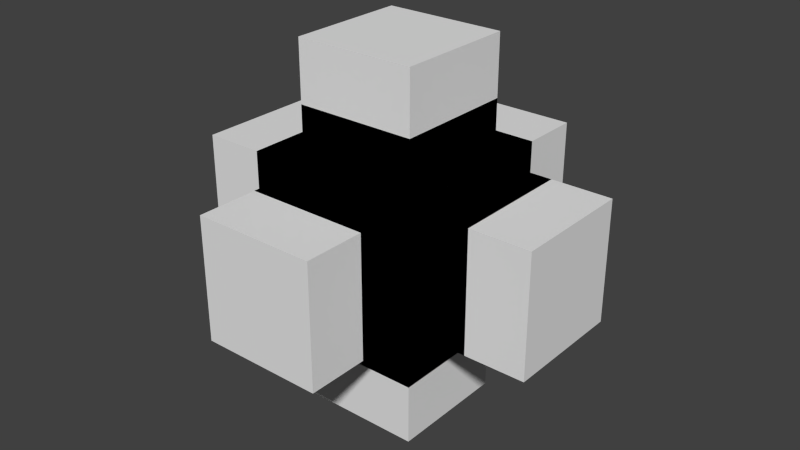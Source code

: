 # Source: testCubeRotateScaleTranslate.blend  (saved by Blender 2.76.0; exported with 4.5.12 LTS)
import bpy
from mathutils import Matrix  # noqa: F401  (used for matrix-valued properties, if any)

bpy.ops.wm.read_factory_settings(use_empty=True)
scene = bpy.context.scene
scene.name = 'Scene'

# ---- collections
col_collection_1 = bpy.data.collections.new('Collection 1'); scene.collection.children.link(col_collection_1)

# ---- world
world_world = bpy.data.worlds.new('World'); scene.world = world_world
world_world.color = (0.05088, 0.05088, 0.05088)
world_world.use_sun_shadow = False
world_world.sun_shadow_jitter_overblur = 0.0
world_world.cycles.sampling_method = 'MANUAL'
world_world.cycles.sample_map_resolution = 256

# ---- meshes
me_cube_012 = bpy.data.meshes.new('Cube.012')
me_cube_012.from_pydata([(-0.5, -0.5, -0.5), (-0.5, -0.5, 0.5), (-0.5, 0.5, -0.5), (-0.5, 0.5, 0.5), (0.5, -0.5, -0.5), (0.5, -0.5, 0.5), (0.5, 0.5, -0.5), (0.5, 0.5, 0.5)], [], [(1, 3, 2, 0), (3, 7, 6, 2), (7, 5, 4, 6), (5, 1, 0, 4), (0, 2, 6, 4), (5, 7, 3, 1)])
me_cube_012.use_remesh_preserve_volume = False
me_cube_012.use_remesh_preserve_attributes = False
me_cube_012.use_mirror_vertex_groups = False
me_cube_012.update()
me_cube_011 = bpy.data.meshes.new('Cube.011')
me_cube_011.from_pydata([(-0.5, -0.5, -0.5), (-0.5, -0.5, 0.5), (-0.5, 0.5, -0.5), (-0.5, 0.5, 0.5), (0.5, -0.5, -0.5), (0.5, -0.5, 0.5), (0.5, 0.5, -0.5), (0.5, 0.5, 0.5)], [], [(1, 3, 2, 0), (3, 7, 6, 2), (7, 5, 4, 6), (5, 1, 0, 4), (0, 2, 6, 4), (5, 7, 3, 1)])
me_cube_011.use_remesh_preserve_volume = False
me_cube_011.use_remesh_preserve_attributes = False
me_cube_011.use_mirror_vertex_groups = False
me_cube_011.update()
me_cube_010 = bpy.data.meshes.new('Cube.010')
me_cube_010.from_pydata([(-0.5, -0.5, -0.5), (-0.5, -0.5, 0.5), (-0.5, 0.5, -0.5), (-0.5, 0.5, 0.5), (0.5, -0.5, -0.5), (0.5, -0.5, 0.5), (0.5, 0.5, -0.5), (0.5, 0.5, 0.5)], [], [(1, 3, 2, 0), (3, 7, 6, 2), (7, 5, 4, 6), (5, 1, 0, 4), (0, 2, 6, 4), (5, 7, 3, 1)])
me_cube_010.use_remesh_preserve_volume = False
me_cube_010.use_remesh_preserve_attributes = False
me_cube_010.use_mirror_vertex_groups = False
me_cube_010.update()
me_cube_009 = bpy.data.meshes.new('Cube.009')
me_cube_009.from_pydata([(-0.5, -0.5, -0.5), (-0.5, -0.5, 0.5), (-0.5, 0.5, -0.5), (-0.5, 0.5, 0.5), (0.5, -0.5, -0.5), (0.5, -0.5, 0.5), (0.5, 0.5, -0.5), (0.5, 0.5, 0.5)], [], [(1, 3, 2, 0), (3, 7, 6, 2), (7, 5, 4, 6), (5, 1, 0, 4), (0, 2, 6, 4), (5, 7, 3, 1)])
me_cube_009.use_remesh_preserve_volume = False
me_cube_009.use_remesh_preserve_attributes = False
me_cube_009.use_mirror_vertex_groups = False
me_cube_009.update()
me_cube_008 = bpy.data.meshes.new('Cube.008')
me_cube_008.from_pydata([(-0.5, -0.5, -0.5), (-0.5, -0.5, 0.5), (-0.5, 0.5, -0.5), (-0.5, 0.5, 0.5), (0.5, -0.5, -0.5), (0.5, -0.5, 0.5), (0.5, 0.5, -0.5), (0.5, 0.5, 0.5)], [], [(1, 3, 2, 0), (3, 7, 6, 2), (7, 5, 4, 6), (5, 1, 0, 4), (0, 2, 6, 4), (5, 7, 3, 1)])
me_cube_008.use_remesh_preserve_volume = False
me_cube_008.use_remesh_preserve_attributes = False
me_cube_008.use_mirror_vertex_groups = False
me_cube_008.update()
me_cube_007 = bpy.data.meshes.new('Cube.007')
me_cube_007.from_pydata([(-0.5, -0.5, -0.5), (-0.5, -0.5, 0.5), (-0.5, 0.5, -0.5), (-0.5, 0.5, 0.5), (0.5, -0.5, -0.5), (0.5, -0.5, 0.5), (0.5, 0.5, -0.5), (0.5, 0.5, 0.5)], [], [(1, 3, 2, 0), (3, 7, 6, 2), (7, 5, 4, 6), (5, 1, 0, 4), (0, 2, 6, 4), (5, 7, 3, 1)])
me_cube_007.use_remesh_preserve_volume = False
me_cube_007.use_remesh_preserve_attributes = False
me_cube_007.use_mirror_vertex_groups = False
me_cube_007.update()
me_cube_006 = bpy.data.meshes.new('Cube.006')
me_cube_006.from_pydata([(-0.5, -0.5, -0.5), (-0.5, -0.5, 0.5), (-0.5, 0.5, -0.5), (-0.5, 0.5, 0.5), (0.5, -0.5, -0.5), (0.5, -0.5, 0.5), (0.5, 0.5, -0.5), (0.5, 0.5, 0.5)], [], [(1, 3, 2, 0), (3, 7, 6, 2), (7, 5, 4, 6), (5, 1, 0, 4), (0, 2, 6, 4), (5, 7, 3, 1)])
me_cube_006.use_remesh_preserve_volume = False
me_cube_006.use_remesh_preserve_attributes = False
me_cube_006.use_mirror_vertex_groups = False
me_cube_006.update()
me_cube_005 = bpy.data.meshes.new('Cube.005')
me_cube_005.from_pydata([(-0.5, -0.5, -0.5), (-0.5, -0.5, 0.5), (-0.5, 0.5, -0.5), (-0.5, 0.5, 0.5), (0.5, -0.5, -0.5), (0.5, -0.5, 0.5), (0.5, 0.5, -0.5), (0.5, 0.5, 0.5)], [], [(1, 3, 2, 0), (3, 7, 6, 2), (7, 5, 4, 6), (5, 1, 0, 4), (0, 2, 6, 4), (5, 7, 3, 1)])
me_cube_005.use_remesh_preserve_volume = False
me_cube_005.use_remesh_preserve_attributes = False
me_cube_005.use_mirror_vertex_groups = False
me_cube_005.update()
me_cube_004 = bpy.data.meshes.new('Cube.004')
me_cube_004.from_pydata([(-0.5, -0.5, -0.5), (-0.5, -0.5, 0.5), (-0.5, 0.5, -0.5), (-0.5, 0.5, 0.5), (0.5, -0.5, -0.5), (0.5, -0.5, 0.5), (0.5, 0.5, -0.5), (0.5, 0.5, 0.5)], [], [(1, 3, 2, 0), (3, 7, 6, 2), (7, 5, 4, 6), (5, 1, 0, 4), (0, 2, 6, 4), (5, 7, 3, 1)])
me_cube_004.use_remesh_preserve_volume = False
me_cube_004.use_remesh_preserve_attributes = False
me_cube_004.use_mirror_vertex_groups = False
me_cube_004.update()
me_cube_003 = bpy.data.meshes.new('Cube.003')
me_cube_003.from_pydata([(-0.5, -0.5, -0.5), (-0.5, -0.5, 0.5), (-0.5, 0.5, -0.5), (-0.5, 0.5, 0.5), (0.5, -0.5, -0.5), (0.5, -0.5, 0.5), (0.5, 0.5, -0.5), (0.5, 0.5, 0.5)], [], [(1, 3, 2, 0), (3, 7, 6, 2), (7, 5, 4, 6), (5, 1, 0, 4), (0, 2, 6, 4), (5, 7, 3, 1)])
me_cube_003.use_remesh_preserve_volume = False
me_cube_003.use_remesh_preserve_attributes = False
me_cube_003.use_mirror_vertex_groups = False
me_cube_003.update()
me_cube_002 = bpy.data.meshes.new('Cube.002')
me_cube_002.from_pydata([(-0.5, -0.5, -0.5), (-0.5, -0.5, 0.5), (-0.5, 0.5, -0.5), (-0.5, 0.5, 0.5), (0.5, -0.5, -0.5), (0.5, -0.5, 0.5), (0.5, 0.5, -0.5), (0.5, 0.5, 0.5)], [], [(1, 3, 2, 0), (3, 7, 6, 2), (7, 5, 4, 6), (5, 1, 0, 4), (0, 2, 6, 4), (5, 7, 3, 1)])
me_cube_002.use_remesh_preserve_volume = False
me_cube_002.use_remesh_preserve_attributes = False
me_cube_002.use_mirror_vertex_groups = False
me_cube_002.update()
me_cube_001 = bpy.data.meshes.new('Cube.001')
me_cube_001.from_pydata([(-0.5, -0.5, -0.5), (-0.5, -0.5, 0.5), (-0.5, 0.5, -0.5), (-0.5, 0.5, 0.5), (0.5, -0.5, -0.5), (0.5, -0.5, 0.5), (0.5, 0.5, -0.5), (0.5, 0.5, 0.5)], [], [(1, 3, 2, 0), (3, 7, 6, 2), (7, 5, 4, 6), (5, 1, 0, 4), (0, 2, 6, 4), (5, 7, 3, 1)])
me_cube_001.use_remesh_preserve_volume = False
me_cube_001.use_remesh_preserve_attributes = False
me_cube_001.use_mirror_vertex_groups = False
me_cube_001.update()

# ---- objects
ob_cubesz2 = bpy.data.objects.new('CubeSZ2', me_cube_012)
ob_cubesy2 = bpy.data.objects.new('CubeSY2', me_cube_011)
ob_cubesx2 = bpy.data.objects.new('CubeSX2', me_cube_010)
ob_cuberz45 = bpy.data.objects.new('CubeRZ45', me_cube_009)
ob_cubery45 = bpy.data.objects.new('CubeRY45', me_cube_008)
ob_cuberx45 = bpy.data.objects.new('CubeRX45', me_cube_007)
ob_cubeyn1 = bpy.data.objects.new('CubeYN1', me_cube_006)
ob_cubexn1 = bpy.data.objects.new('CubeXN1', me_cube_005)
ob_cubezn1 = bpy.data.objects.new('CubeZN1', me_cube_004)
ob_cubez1 = bpy.data.objects.new('CubeZ1', me_cube_003)
ob_cubey1 = bpy.data.objects.new('CubeY1', me_cube_002)
ob_cubex1 = bpy.data.objects.new('CubeX1', me_cube_001)

# ---- transforms, parenting, visibility, modifiers, constraints
ob_cubesz2.location = (0.0, 0.0, 0.0)
ob_cubesz2.scale = (1.0, 1.0, 2.0)
ob_cubesz2.lineart.crease_threshold = 0.0
ob_cubesy2.location = (0.0, 0.0, 0.0)
ob_cubesy2.scale = (1.0, 2.0, 1.0)
ob_cubesy2.lineart.crease_threshold = 0.0
ob_cubesx2.location = (0.0, 0.0, 0.0)
ob_cubesx2.scale = (2.0, 1.0, 1.0)
ob_cubesx2.lineart.crease_threshold = 0.0
ob_cuberz45.location = (0.0, 0.0, 0.0)
ob_cuberz45.rotation_euler = (0.0, 0.0, 0.7854)
ob_cuberz45.scale = (1.0, 1.0, 1.0)
ob_cuberz45.lineart.crease_threshold = 0.0
ob_cubery45.location = (0.0, 0.0, 0.0)
ob_cubery45.rotation_euler = (0.0, 0.7854, 0.0)
ob_cubery45.scale = (1.0, 1.0, 1.0)
ob_cubery45.lineart.crease_threshold = 0.0
ob_cuberx45.location = (0.0, 0.0, 0.0)
ob_cuberx45.rotation_euler = (0.7854, 0.0, 0.0)
ob_cuberx45.lineart.crease_threshold = 0.0
ob_cubeyn1.location = (0.0, -1.0, 0.0)
ob_cubeyn1.lineart.crease_threshold = 0.0
ob_cubexn1.location = (-1.0, 0.0, 0.0)
ob_cubexn1.lineart.crease_threshold = 0.0
ob_cubezn1.location = (0.0, 0.0, -1.0)
ob_cubezn1.lineart.crease_threshold = 0.0
ob_cubez1.location = (0.0, 0.0, 1.0)
ob_cubez1.lineart.crease_threshold = 0.0
ob_cubey1.location = (0.0, 1.0, 0.0)
ob_cubey1.lineart.crease_threshold = 0.0
ob_cubex1.location = (1.0, 0.0, 0.0)
ob_cubex1.lineart.crease_threshold = 0.0

# ---- collection membership
col_collection_1.objects.link(ob_cubesz2)
col_collection_1.objects.link(ob_cubesy2)
col_collection_1.objects.link(ob_cubesx2)
col_collection_1.objects.link(ob_cuberz45)
col_collection_1.objects.link(ob_cubery45)
col_collection_1.objects.link(ob_cuberx45)
col_collection_1.objects.link(ob_cubeyn1)
col_collection_1.objects.link(ob_cubexn1)
col_collection_1.objects.link(ob_cubezn1)
col_collection_1.objects.link(ob_cubez1)
col_collection_1.objects.link(ob_cubey1)
col_collection_1.objects.link(ob_cubex1)

# ---- scene / render settings (as saved in the file)
scene.frame_start = 1; scene.frame_end = 250; scene.frame_set(1)
scene.render.engine = 'BLENDER_EEVEE_NEXT'
scene.render.resolution_percentage = 50
scene.render.dither_intensity = 0.0
scene.cycles.use_denoising = False
scene.cycles.samples = 10
scene.cycles.sampling_pattern = 'TABULATED_SOBOL'
scene.cycles.light_sampling_threshold = 0.0
scene.cycles.use_adaptive_sampling = False
scene.cycles.use_light_tree = False
scene.cycles.blur_glossy = 0.0
scene.cycles.pixel_filter_type = 'GAUSSIAN'
scene.cycles.sample_clamp_indirect = 0.0
scene.view_settings.view_transform = 'Standard'
bpy.context.view_layer.update()

# ---- added for rendering (the .blend has no active camera and no usable light): camera, sun
cam_auto = bpy.data.cameras.new('AutoCamera')
cam_auto.lens = 50.0
cam_auto.sensor_width = 36.0
cam_auto.clip_end = 1000.0
ob_auto_camera = bpy.data.objects.new('AutoCamera', cam_auto)
scene.collection.objects.link(ob_auto_camera)
ob_auto_camera.location = (4.80761, -5.76913, 3.84609)
ob_auto_camera.rotation_euler = (1.09748, -7.21219e-08, 0.694738)
scene.camera = ob_auto_camera
light_auto_sun = bpy.data.lights.new('AutoSun', 'SUN')
light_auto_sun.energy = 3.0
light_auto_sun.angle = 0.0523599
ob_auto_sun = bpy.data.objects.new('AutoSun', light_auto_sun)
scene.collection.objects.link(ob_auto_sun)
ob_auto_sun.rotation_euler = (0.872665, 0.174533, 0.523599)
bpy.context.view_layer.update()
